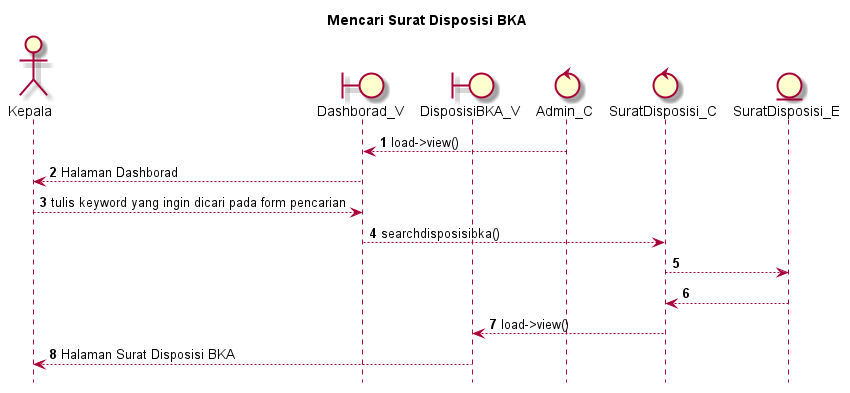

The diagram above was rendered by PlantUML. Its source (embedded in the PNG):
@startuml

autonumber
hide footbox
title Mencari Surat Disposisi BKA

Actor Kepala
boundary Dashborad_V
boundary DisposisiBKA_V
control Admin_C
control SuratDisposisi_C
Entity SuratDisposisi_E

Admin_C --> Dashborad_V: load->view()
Dashborad_V --> Kepala: Halaman Dashborad
Kepala --> Dashborad_V: tulis keyword yang ingin dicari pada form pencarian
Dashborad_V --> SuratDisposisi_C: searchdisposisibka()
SuratDisposisi_C --> SuratDisposisi_E:
    
    SuratDisposisi_E --> SuratDisposisi_C:
    SuratDisposisi_C --> DisposisiBKA_V: load->view()
    DisposisiBKA_V --> Kepala: Halaman Surat Disposisi BKA

@enduml